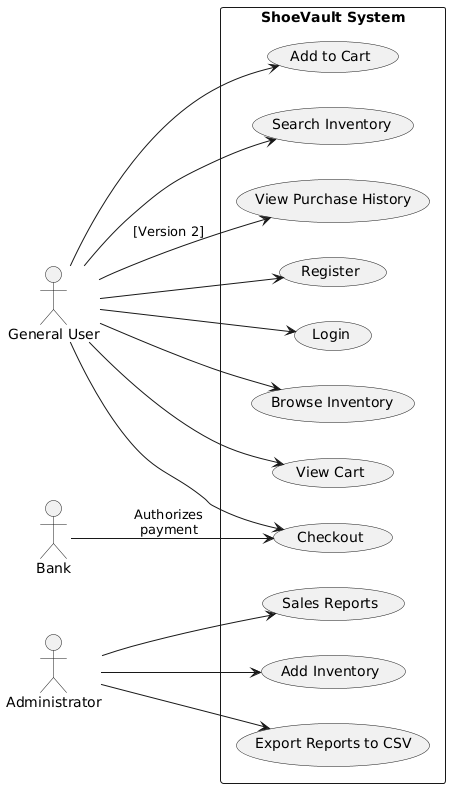

The diagram above was rendered by PlantUML. Its source (embedded in the PNG):
@startuml
left to right direction
skinparam packageStyle rectangle
actor "General User" as User
actor Administrator
actor "Bank" as Bank

rectangle "ShoeVault System" {
    User --> (Register)
    User --> (Login)
    User --> (Browse Inventory)
    User --> (View Cart)
    User --> (Checkout)
    User --> (Add to Cart)
    User --> (Search Inventory)
    User --> (View Purchase History) : [Version 2]

    Administrator --> (Sales Reports)
    Administrator --> (Add Inventory)
    Administrator --> (Export Reports to CSV)


  Bank --> (Checkout) : Authorizes\npayment

}
@enduml